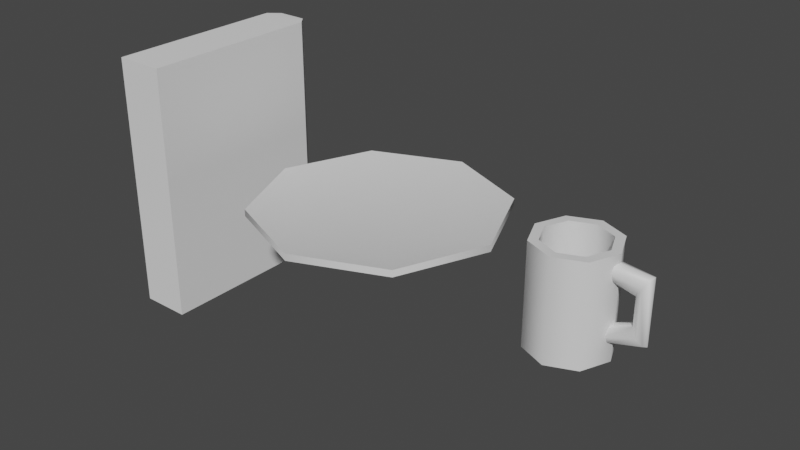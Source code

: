 # Source: items.blend  (saved by Blender 2.92.15; exported with 4.5.12 LTS)
import bpy
from mathutils import Matrix  # noqa: F401  (used for matrix-valued properties, if any)

bpy.ops.wm.read_factory_settings(use_empty=True)
scene = bpy.context.scene
scene.name = 'Scene'

# ---- materials (node trees are filled in below, after node groups)
mat_shared = bpy.data.materials.new('shared')
mat_shared.use_transparent_shadow = False

# ---- node groups
ng_auto_smooth = bpy.data.node_groups.new('Auto Smooth', 'GeometryNodeTree')
_s = ng_auto_smooth.interface.new_socket(name='Geometry', in_out='OUTPUT', socket_type='NodeSocketGeometry')
_s = ng_auto_smooth.interface.new_socket(name='Geometry', in_out='INPUT', socket_type='NodeSocketGeometry')
_s = ng_auto_smooth.interface.new_socket(name='Angle', in_out='INPUT', socket_type='NodeSocketFloat')
_s.subtype = 'ANGLE'
_s.min_value = 0.0
_s.max_value = 3.142
ng_auto_smooth.is_modifier = True
_N = ng_auto_smooth.nodes; _L = ng_auto_smooth.links
n0 = _N.new('NodeGroupOutput'); n0.name = 'Group Output'; n0.location = (480, -100)
n1 = _N.new('NodeGroupInput'); n1.name = 'Group Input'; n1.location = (-420, -300)
n2 = _N.new('NodeGroupInput'); n2.name = 'Group Input.001'; n2.location = (-60, -100)
n3 = _N.new('GeometryNodeSetShadeSmooth'); n3.name = 'Set Shade Smooth'; n3.location = (120, -100)
n3.domain = 'EDGE'
n4 = _N.new('GeometryNodeSetShadeSmooth'); n4.name = 'Set Shade Smooth.001'; n4.location = (300, -100)
n5 = _N.new('GeometryNodeInputMeshEdgeAngle'); n5.name = 'Edge Angle'; n5.location = (-420, -220)
n6 = _N.new('GeometryNodeInputEdgeSmooth'); n6.name = 'Is Edge Smooth'; n6.location = (-60, -160)
n7 = _N.new('GeometryNodeInputShadeSmooth'); n7.name = 'Is Face Smooth'; n7.location = (-240, -340)
n8 = _N.new('FunctionNodeBooleanMath'); n8.name = 'Boolean Math'; n8.location = (-60, -220)
n9 = _N.new('FunctionNodeCompare'); n9.name = 'Compare'; n9.location = (-240, -180)
n9.operation = 'LESS_EQUAL'
_L.new(n5.outputs[0], n9.inputs[0])
_L.new(n4.outputs[0], n0.inputs[0])
_L.new(n1.outputs[1], n9.inputs[1])
_L.new(n9.outputs[0], n8.inputs[0])
_L.new(n7.outputs[0], n8.inputs[1])
_L.new(n2.outputs[0], n3.inputs[0])
_L.new(n6.outputs[0], n3.inputs[1])
_L.new(n3.outputs[0], n4.inputs[0])
_L.new(n8.outputs[0], n3.inputs[2])
n0.is_active_output = True

# ---- material node trees
mat_shared.use_nodes = True; mat_shared.node_tree.nodes.clear()
_N = mat_shared.node_tree.nodes; _L = mat_shared.node_tree.links
n0 = _N.new('ShaderNodeBsdfPrincipled'); n0.name = 'Principled BSDF'; n0.location = (10, 300)
n0.distribution = 'GGX'
n0.subsurface_method = 'BURLEY'
n0.inputs[3].default_value = 1.45
n0.inputs[27].default_value = (0.0, 0.0, 0.0, 1.0)
n0.inputs[28].default_value = 1.0
n1 = _N.new('ShaderNodeOutputMaterial'); n1.name = 'Material Output'; n1.location = (300, 300)
_L.new(n0.outputs[0], n1.inputs[0])
n1.is_active_output = True

# ---- world
world_world = bpy.data.worlds.new('World'); scene.world = world_world
world_world.use_nodes = True; world_world.node_tree.nodes.clear()
_N = world_world.node_tree.nodes; _L = world_world.node_tree.links
n0 = _N.new('ShaderNodeOutputWorld'); n0.name = 'World Output'; n0.location = (300, 300)
n1 = _N.new('ShaderNodeBackground'); n1.name = 'Background'; n1.location = (10, 300)
n1.inputs[0].default_value = (0.05088, 0.05088, 0.05088, 1.0)
_L.new(n1.outputs[0], n0.inputs[0])
n0.is_active_output = True
world_world.color = (0.05088, 0.05088, 0.05088)
world_world.use_sun_shadow = False
world_world.sun_shadow_jitter_overblur = 0.0

# ---- meshes
me_plate = bpy.data.meshes.new('Plate')
me_plate.from_pydata([(3.192e-08, 0.3811, 0.02258), (3.818e-08, 0.2066, -0.04628), (0.2695, 0.2695, 0.02258), (0.1461, 0.1461, -0.04628), (0.3811, -4.807e-08, 0.02258), (0.2066, -5.588e-08, -0.04628), (0.2695, -0.2695, 0.02258), (0.1461, -0.1461, -0.04628), (3.213e-08, -5.96e-08, -0.04628), (3.277e-08, -0.3811, 0.02258), (4.75e-08, -0.2066, -0.04628), (-0.2695, -0.2695, 0.02258), (-0.1461, -0.1461, -0.04628), (-0.3811, -4.807e-08, 0.02258), (-0.2066, -5.588e-08, -0.04628), (-0.2695, 0.2695, 0.02258), (-0.1461, 0.1461, -0.04628), (3.61e-08, 0.2685, -0.01597), (0.1898, 0.1898, -0.01597), (0.2685, -5.147e-08, -0.01597), (0.1898, -0.1898, -0.01597), (4.148e-08, -0.2685, -0.01597), (-0.1898, -0.1898, -0.01597), (-0.2685, -5.147e-08, -0.01597), (-0.1898, 0.1898, -0.01597), (3.249e-08, 0.2695, 0.02648), (3.249e-08, 0.3811, 0.04378), (0.1905, 0.1905, 0.02648), (0.2695, 0.2695, 0.04378), (0.2695, -5.937e-08, 0.02648), (0.3811, -4.802e-08, 0.04378), (0.1905, -0.1905, 0.02648), (0.2695, -0.2695, 0.04378), (4.469e-08, -0.2695, 0.02648), (3.333e-08, -0.3811, 0.04378), (8.928e-09, -8.378e-08, 0.01913), (-0.1905, -0.1905, 0.02648), (-0.2695, -0.2695, 0.04378), (-0.2695, -5.937e-08, 0.02648), (-0.3811, -4.802e-08, 0.04378), (-0.1905, 0.1905, 0.02648), (-0.2695, 0.2695, 0.04378)], [], [(17, 0, 2, 18), (8, 1, 3), (18, 2, 4, 19), (8, 3, 5), (19, 4, 6, 20), (8, 5, 7), (20, 6, 9, 21), (8, 7, 10), (9, 6, 32, 34), (4, 2, 28, 30), (8, 10, 12), (8, 12, 14), (15, 13, 39, 41), (22, 11, 13, 23), (6, 4, 30, 32), (8, 14, 16), (2, 0, 26, 28), (23, 13, 15, 24), (13, 11, 37, 39), (8, 16, 1), (0, 15, 41, 26), (24, 15, 0, 17), (11, 9, 34, 37), (16, 24, 17, 1), (14, 23, 24, 16), (12, 22, 23, 14), (21, 9, 11, 22), (7, 20, 21, 10), (5, 19, 20, 7), (3, 18, 19, 5), (1, 17, 18, 3), (10, 21, 22, 12), (25, 35, 27), (26, 25, 27, 28), (27, 35, 29), (28, 27, 29, 30), (29, 35, 31), (30, 29, 31, 32), (31, 35, 33), (32, 31, 33, 34), (34, 33, 36, 37), (33, 35, 36), (37, 36, 38, 39), (36, 35, 38), (39, 38, 40, 41), (38, 35, 40), (41, 40, 25, 26), (40, 35, 25)])
me_plate.polygons.foreach_set('use_smooth', [True] * 48)
_k = set([(0, 2), (0, 15), (1, 3), (1, 16), (2, 4), (3, 5), (4, 6), (5, 7), (6, 9), (7, 10), (9, 11), (10, 12), (11, 13), (12, 14), (13, 15), (14, 16), (26, 28), (26, 41), (28, 30), (30, 32), (32, 34), (34, 37), (37, 39), (39, 41)])
me_plate.attributes.new('sharp_edge', 'BOOLEAN', 'EDGE').data.foreach_set('value', [ (min(e.vertices), max(e.vertices)) in _k for e in me_plate.edges])
_uv = me_plate.uv_layers.new(name='UVMap')
_uv.uv.foreach_set('vector', [0.75, 0.375, 0.75, 0.5, 0.625, 0.5, 0.625, 0.375, 0.6875, 0.0, 0.75, 0.25, 0.625, 0.25, 0.625, 0.375, 0.625, 0.5, 0.5, 0.5, 0.5, 0.375, 0.5625, 0.0, 0.625, 0.25, 0.5, 0.25, 0.5, 0.375, 0.5, 0.5, 0.375, 0.5, 0.375, 0.375, 0.4375, 0.0, 0.5, 0.25, 0.375, 0.25, 0.375, 0.375, 0.375, 0.5, 0.25, 0.5, 0.25, 0.375, 0.3125, 0.0, 0.375, 0.25, 0.25, 0.25, 0.25, 0.5, 0.375, 0.5, 0.375, 0.5, 0.25, 0.5, 0.5, 0.5, 0.625, 0.5, 0.625, 0.5, 0.5, 0.5, 0.1875, 0.0, 0.25, 0.25, 0.125, 0.25, 0.0625, 0.0, 0.125, 0.25, 0.0, 0.25, 0.875, 0.5, 1.0, 0.5, 1.0, 0.5, 0.875, 0.5, 0.125, 0.375, 0.125, 0.5, 0.0, 0.5, 0.0, 0.375, 0.375, 0.5, 0.5, 0.5, 0.5, 0.5, 0.375, 0.5, 0.9375, 0.0, 1.0, 0.25, 0.875, 0.25, 0.625, 0.5, 0.75, 0.5, 0.75, 0.5, 0.625, 0.5, 1.0, 0.375, 1.0, 0.5, 0.875, 0.5, 0.875, 0.375, 0.0, 0.5, 0.125, 0.5, 0.125, 0.5, 0.0, 0.5, 0.8125, 0.0, 0.875, 0.25, 0.75, 0.25, 0.75, 0.5, 0.875, 0.5, 0.875, 0.5, 0.75, 0.5, 0.875, 0.375, 0.875, 0.5, 0.75, 0.5, 0.75, 0.375, 0.125, 0.5, 0.25, 0.5, 0.25, 0.5, 0.125, 0.5, 0.875, 0.25, 0.875, 0.375, 0.75, 0.375, 0.75, 0.25, 1.0, 0.25, 1.0, 0.375, 0.875, 0.375, 0.875, 0.25, 0.125, 0.25, 0.125, 0.375, 0.0, 0.375, 0.0, 0.25, 0.25, 0.375, 0.25, 0.5, 0.125, 0.5, 0.125, 0.375, 0.375, 0.25, 0.375, 0.375, 0.25, 0.375, 0.25, 0.25, 0.5, 0.25, 0.5, 0.375, 0.375, 0.375, 0.375, 0.25, 0.625, 0.25, 0.625, 0.375, 0.5, 0.375, 0.5, 0.25, 0.75, 0.25, 0.75, 0.375, 0.625, 0.375, 0.625, 0.25, 0.25, 0.25, 0.25, 0.375, 0.125, 0.375, 0.125, 0.25, 0.75, 0.75, 0.6875, 1.0, 0.625, 0.75, 0.75, 0.5, 0.75, 0.75, 0.625, 0.75, 0.625, 0.5, 0.625, 0.75, 0.5625, 1.0, 0.5, 0.75, 0.625, 0.5, 0.625, 0.75, 0.5, 0.75, 0.5, 0.5, 0.5, 0.75, 0.4375, 1.0, 0.375, 0.75, 0.5, 0.5, 0.5, 0.75, 0.375, 0.75, 0.375, 0.5, 0.375, 0.75, 0.3125, 1.0, 0.25, 0.75, 0.375, 0.5, 0.375, 0.75, 0.25, 0.75, 0.25, 0.5, 0.25, 0.5, 0.25, 0.75, 0.125, 0.75, 0.125, 0.5, 0.25, 0.75, 0.1875, 1.0, 0.125, 0.75, 0.125, 0.5, 0.125, 0.75, 0.0, 0.75, 0.0, 0.5, 0.125, 0.75, 0.0625, 1.0, 0.0, 0.75, 1.0, 0.5, 1.0, 0.75, 0.875, 0.75, 0.875, 0.5, 1.0, 0.75, 0.9375, 1.0, 0.875, 0.75, 0.875, 0.5, 0.875, 0.75, 0.75, 0.75, 0.75, 0.5, 0.875, 0.75, 0.8125, 1.0, 0.75, 0.75])
me_plate.materials.append(mat_shared)
me_plate.use_remesh_fix_poles = True
me_plate.use_remesh_preserve_attributes = False
me_plate.use_mirror_vertex_groups = False
me_plate.update()
me_mug = bpy.data.meshes.new('Mug')
me_mug.from_pydata([(3.505e-09, 0.124, -0.1593), (-6.334e-10, 0.124, 0.1489), (0.0877, 0.0877, -0.1593), (0.0877, 0.0877, 0.1489), (0.124, -5.364e-09, -0.1593), (0.124, -5.364e-09, 0.1489), (0.0877, -0.0877, -0.1593), (0.0877, -0.0877, 0.1489), (-7.338e-09, -0.124, -0.1593), (-1.148e-08, -0.124, 0.1489), (-0.0877, -0.0877, -0.1593), (-0.0877, -0.0877, 0.1489), (-0.124, 1.537e-09, -0.1593), (-0.124, 1.537e-09, 0.1489), (-0.0877, 0.0877, -0.1593), (-0.0877, 0.0877, 0.1489), (0.06776, 0.06776, 0.1489), (-4.894e-10, 0.09583, 0.1489), (0.09583, -3.646e-09, 0.1489), (0.06776, -0.06776, 0.1489), (-8.868e-09, -0.09583, 0.1489), (-0.06776, -0.06776, 0.1489), (-0.09583, 1.686e-09, 0.1489), (-0.06776, 0.06776, 0.1489), (0.06776, 0.06776, -0.1262), (1.32e-08, 0.09583, -0.1262), (0.09583, -3.646e-09, -0.1262), (0.06776, -0.06776, -0.1262), (4.818e-09, -0.09583, -0.1262), (-0.06776, -0.06776, -0.1262), (-0.09583, 1.686e-09, -0.1262), (-0.06776, 0.06776, -0.1262), (0.1075, 0.02453, -0.08165), (0.1061, 0.02518, 0.1013), (0.1075, 0.01734, -0.1), (0.1061, 0.01781, 0.1202), (0.1075, 5.201e-09, -0.105), (0.1061, -5.044e-09, 0.1253), (0.1075, -0.01734, -0.1), (0.1061, -0.01781, 0.1202), (0.1075, -0.02453, -0.08165), (0.1061, -0.02518, 0.1013), (0.1075, -0.01734, -0.0604), (0.1061, -0.01781, 0.0795), (0.1074, 1.811e-10, -0.05048), (0.1061, 2.912e-09, 0.06931), (0.1075, 0.01734, -0.0604), (0.1061, 0.01781, 0.0795), (0.1962, 0.02209, -0.05362), (0.1962, 0.02209, 0.08576), (0.2118, 0.01562, 0.11), (0.2118, 0.01562, -0.07175), (0.2182, -6.045e-10, 0.1169), (0.2182, -6.045e-10, -0.07798), (0.2118, -0.01562, 0.11), (0.2118, -0.01562, -0.07175), (0.1962, -0.02209, 0.08576), (0.1962, -0.02209, -0.05362), (0.1805, -0.01562, 0.05873), (0.1805, -0.01562, -0.02659), (0.1741, 6.992e-10, 0.05873), (0.1741, 6.992e-10, -0.02659), (0.1805, 0.01562, 0.05873), (0.1805, 0.01562, -0.02659)], [], [(0, 1, 3, 2), (2, 3, 5, 4), (4, 5, 7, 6), (6, 7, 9, 8), (8, 9, 11, 10), (10, 11, 13, 12), (5, 3, 16, 18), (12, 13, 15, 14), (14, 15, 1, 0), (0, 2, 4, 6, 8, 10, 12, 14), (22, 21, 29, 30), (11, 9, 20, 21), (1, 15, 23, 17), (3, 1, 17, 16), (7, 5, 18, 19), (13, 11, 21, 22), (9, 7, 19, 20), (15, 13, 22, 23), (24, 25, 31, 30, 29, 28, 27, 26), (20, 19, 27, 28), (18, 16, 24, 26), (23, 22, 30, 31), (21, 20, 28, 29), (19, 18, 26, 27), (16, 17, 25, 24), (17, 23, 31, 25), (49, 33, 35, 50), (50, 35, 37, 52), (52, 37, 39, 54), (54, 39, 41, 56), (56, 41, 43, 58), (58, 43, 45, 60), (35, 33, 47, 45, 43, 41, 39, 37), (60, 45, 47, 62), (62, 47, 33, 49), (32, 34, 36, 38, 40, 42, 44, 46), (46, 63, 48, 32), (63, 62, 49, 48), (44, 61, 63, 46), (61, 60, 62, 63), (42, 59, 61, 44), (59, 58, 60, 61), (40, 57, 59, 42), (57, 56, 58, 59), (38, 55, 57, 40), (55, 54, 56, 57), (36, 53, 55, 38), (53, 52, 54, 55), (34, 51, 53, 36), (51, 50, 52, 53), (32, 48, 51, 34), (48, 49, 50, 51)])
me_mug.polygons.foreach_set('use_smooth', [True] * 52)
_uv = me_mug.uv_layers.new(name='UVMap')
_uv.uv.foreach_set('vector', [1.0, 0.5, 1.0, 1.0, 0.875, 1.0, 0.875, 0.5, 0.875, 0.5, 0.875, 1.0, 0.75, 1.0, 0.75, 0.5, 0.75, 0.5, 0.75, 1.0, 0.625, 1.0, 0.625, 0.5, 0.625, 0.5, 0.625, 1.0, 0.5, 1.0, 0.5, 0.5, 0.5, 0.5, 0.5, 1.0, 0.375, 1.0, 0.375, 0.5, 0.375, 0.5, 0.375, 1.0, 0.25, 1.0, 0.25, 0.5, 0.75, 1.0, 0.875, 1.0, 0.875, 1.0, 0.75, 1.0, 0.25, 0.5, 0.25, 1.0, 0.125, 1.0, 0.125, 0.5, 0.125, 0.5, 0.125, 1.0, 0.0, 1.0, 0.0, 0.5, 0.75, 0.49, 0.9197, 0.4197, 0.99, 0.25, 0.9197, 0.08029, 0.75, 0.01, 0.5803, 0.08029, 0.51, 0.25, 0.5803, 0.4197, 0.25, 1.0, 0.375, 1.0, 0.375, 1.0, 0.25, 1.0, 0.375, 1.0, 0.5, 1.0, 0.5, 1.0, 0.375, 1.0, 0.0, 1.0, 0.125, 1.0, 0.125, 1.0, 0.0, 1.0, 0.875, 1.0, 1.0, 1.0, 1.0, 1.0, 0.875, 1.0, 0.625, 1.0, 0.75, 1.0, 0.75, 1.0, 0.625, 1.0, 0.25, 1.0, 0.375, 1.0, 0.375, 1.0, 0.25, 1.0, 0.5, 1.0, 0.625, 1.0, 0.625, 1.0, 0.5, 1.0, 0.125, 1.0, 0.25, 1.0, 0.25, 1.0, 0.125, 1.0, 0.4197, 0.4197, 0.25, 0.49, 0.08029, 0.4197, 0.01, 0.25, 0.08029, 0.08029, 0.25, 0.01, 0.4197, 0.08029, 0.49, 0.25, 0.5, 1.0, 0.625, 1.0, 0.625, 1.0, 0.5, 1.0, 0.75, 1.0, 0.875, 1.0, 0.875, 1.0, 0.75, 1.0, 0.125, 1.0, 0.25, 1.0, 0.25, 1.0, 0.125, 1.0, 0.375, 1.0, 0.5, 1.0, 0.5, 1.0, 0.375, 1.0, 0.625, 1.0, 0.75, 1.0, 0.75, 1.0, 0.625, 1.0, 0.875, 1.0, 1.0, 1.0, 1.0, 1.0, 0.875, 1.0, 0.0, 1.0, 0.125, 1.0, 0.125, 1.0, 0.0, 1.0, 1.0, 0.8333, 1.0, 1.0, 0.875, 1.0, 0.875, 0.8333, 0.875, 0.8333, 0.875, 1.0, 0.75, 1.0, 0.75, 0.8333, 0.75, 0.8333, 0.75, 1.0, 0.625, 1.0, 0.625, 0.8333, 0.625, 0.8333, 0.625, 1.0, 0.5, 1.0, 0.5, 0.8333, 0.5, 0.8333, 0.5, 1.0, 0.375, 1.0, 0.375, 0.8333, 0.375, 0.8333, 0.375, 1.0, 0.25, 1.0, 0.25, 0.8333, 0.4197, 0.4197, 0.25, 0.49, 0.08029, 0.4197, 0.01, 0.25, 0.08029, 0.08029, 0.25, 0.01, 0.4197, 0.08029, 0.49, 0.25, 0.25, 0.8333, 0.25, 1.0, 0.125, 1.0, 0.125, 0.8333, 0.125, 0.8333, 0.125, 1.0, 0.0, 1.0, 0.0, 0.8333, 0.75, 0.49, 0.9197, 0.4197, 0.99, 0.25, 0.9197, 0.08029, 0.75, 0.01, 0.5803, 0.08029, 0.51, 0.25, 0.5803, 0.4197, 0.125, 0.5, 0.125, 0.6667, 0.0, 0.6667, 0.0, 0.5, 0.125, 0.6667, 0.125, 0.8333, 0.0, 0.8333, 0.0, 0.6667, 0.25, 0.5, 0.25, 0.6667, 0.125, 0.6667, 0.125, 0.5, 0.25, 0.6667, 0.25, 0.8333, 0.125, 0.8333, 0.125, 0.6667, 0.375, 0.5, 0.375, 0.6667, 0.25, 0.6667, 0.25, 0.5, 0.375, 0.6667, 0.375, 0.8333, 0.25, 0.8333, 0.25, 0.6667, 0.5, 0.5, 0.5, 0.6667, 0.375, 0.6667, 0.375, 0.5, 0.5, 0.6667, 0.5, 0.8333, 0.375, 0.8333, 0.375, 0.6667, 0.625, 0.5, 0.625, 0.6667, 0.5, 0.6667, 0.5, 0.5, 0.625, 0.6667, 0.625, 0.8333, 0.5, 0.8333, 0.5, 0.6667, 0.75, 0.5, 0.75, 0.6667, 0.625, 0.6667, 0.625, 0.5, 0.75, 0.6667, 0.75, 0.8333, 0.625, 0.8333, 0.625, 0.6667, 0.875, 0.5, 0.875, 0.6667, 0.75, 0.6667, 0.75, 0.5, 0.875, 0.6667, 0.875, 0.8333, 0.75, 0.8333, 0.75, 0.6667, 1.0, 0.5, 1.0, 0.6667, 0.875, 0.6667, 0.875, 0.5, 1.0, 0.6667, 1.0, 0.8333, 0.875, 0.8333, 0.875, 0.6667])
me_mug.materials.append(mat_shared)
me_mug.use_remesh_fix_poles = True
me_mug.use_remesh_preserve_attributes = False
me_mug.use_mirror_vertex_groups = False
me_mug.update()
me_book = bpy.data.meshes.new('Book')
me_book.from_pydata([(-0.07749, -0.3019, 0.3998), (-0.07749, -0.3019, -0.3998), (-0.07749, 0.2726, 0.3998), (-0.07749, 0.2726, -0.3998), (0.07749, -0.3019, 0.3998), (0.07749, -0.3019, -0.3998), (0.07749, 0.2726, 0.3998), (0.07749, 0.2726, -0.3998), (-0.0475, 0.3088, 0.397), (-0.0475, 0.3088, -0.397), (0.0475, 0.3088, 0.397), (0.0475, 0.3088, -0.397)], [], [(0, 2, 3, 1), (3, 9, 11, 7), (6, 4, 5, 7), (4, 0, 1, 5), (2, 0, 4, 6), (7, 5, 1, 3), (8, 10, 11, 9), (2, 8, 9, 3), (7, 11, 10, 6), (6, 10, 8, 2)])
me_book.polygons.foreach_set('use_smooth', [True] * 10)
_k = set([(2, 3), (6, 7)])
me_book.attributes.new('sharp_edge', 'BOOLEAN', 'EDGE').data.foreach_set('value', [ (min(e.vertices), max(e.vertices)) in _k for e in me_book.edges])
_uv = me_book.uv_layers.new(name='UVMap')
_uv.uv.foreach_set('vector', [0.375, 0.0, 0.375, 0.25, 0.625, 0.25, 0.625, 0.0, 0.875, 0.5, 0.875, 0.5, 0.625, 0.5, 0.625, 0.5, 0.375, 0.5, 0.375, 0.75, 0.625, 0.75, 0.625, 0.5, 0.375, 0.75, 0.375, 1.0, 0.625, 1.0, 0.625, 0.75, 0.125, 0.5, 0.125, 0.75, 0.375, 0.75, 0.375, 0.5, 0.625, 0.5, 0.625, 0.75, 0.875, 0.75, 0.875, 0.5, 0.375, 0.25, 0.375, 0.5, 0.625, 0.5, 0.625, 0.25, 0.375, 0.25, 0.375, 0.25, 0.625, 0.25, 0.625, 0.25, 0.625, 0.5, 0.625, 0.5, 0.375, 0.5, 0.375, 0.5, 0.375, 0.5, 0.375, 0.5, 0.125, 0.5, 0.125, 0.5])
me_book.use_remesh_fix_poles = True
me_book.use_remesh_preserve_attributes = False
me_book.use_mirror_vertex_groups = False
me_book.update()

# ---- objects
ob_plate = bpy.data.objects.new('Plate', me_plate)
ob_mug = bpy.data.objects.new('Mug', me_mug)
ob_book = bpy.data.objects.new('Book', me_book)

# ---- transforms, parenting, visibility, modifiers, constraints
ob_plate.location = (0.0, 0.0, 0.0)
ob_plate.lineart.crease_threshold = 0.0
_m = ob_plate.modifiers.new('Auto Smooth', 'NODES')
_m.node_group = ng_auto_smooth
_gi = [s.identifier for s in ng_auto_smooth.interface.items_tree if s.item_type == 'SOCKET' and s.in_out == 'INPUT']
_m[_gi[1]] = 1.047  # Angle
ob_mug.location = (0.6352, 0.0, 0.0)
ob_mug.lineart.crease_threshold = 0.0
_m = ob_mug.modifiers.new('Auto Smooth', 'NODES')
_m.node_group = ng_auto_smooth
_gi = [s.identifier for s in ng_auto_smooth.interface.items_tree if s.item_type == 'SOCKET' and s.in_out == 'INPUT']
_m[_gi[1]] = 1.047  # Angle
ob_book.location = (-0.6352, 0.0, 0.0)
ob_book.lineart.crease_threshold = 0.0
_m = ob_book.modifiers.new('Auto Smooth', 'NODES')
_m.node_group = ng_auto_smooth
_gi = [s.identifier for s in ng_auto_smooth.interface.items_tree if s.item_type == 'SOCKET' and s.in_out == 'INPUT']
_m[_gi[1]] = 1.047  # Angle

# ---- collection membership
scene.collection.objects.link(ob_plate)
scene.collection.objects.link(ob_mug)
scene.collection.objects.link(ob_book)

# ---- scene / render settings (as saved in the file)
scene.frame_start = 1; scene.frame_end = 250; scene.frame_set(0)
scene.render.engine = 'BLENDER_EEVEE_NEXT'
scene.cycles.use_denoising = False
scene.cycles.samples = 128
scene.cycles.sampling_pattern = 'TABULATED_SOBOL'
scene.cycles.use_adaptive_sampling = False
scene.cycles.use_light_tree = False
scene.view_settings.view_transform = 'Filmic'
bpy.context.view_layer.update()

# ---- added for rendering (the .blend has no active camera and no usable light): camera, sun
cam_auto = bpy.data.cameras.new('AutoCamera')
cam_auto.lens = 50.0
cam_auto.sensor_width = 36.0
cam_auto.clip_end = 1000.0
ob_auto_camera = bpy.data.objects.new('AutoCamera', cam_auto)
scene.collection.objects.link(ob_auto_camera)
ob_auto_camera.location = (1.84356, -2.12782, 1.41855)
ob_auto_camera.rotation_euler = (1.09748, -7.21219e-08, 0.694738)
scene.camera = ob_auto_camera
light_auto_sun = bpy.data.lights.new('AutoSun', 'SUN')
light_auto_sun.energy = 3.0
light_auto_sun.angle = 0.0523599
ob_auto_sun = bpy.data.objects.new('AutoSun', light_auto_sun)
scene.collection.objects.link(ob_auto_sun)
ob_auto_sun.rotation_euler = (0.872665, 0.174533, 0.523599)
bpy.context.view_layer.update()
